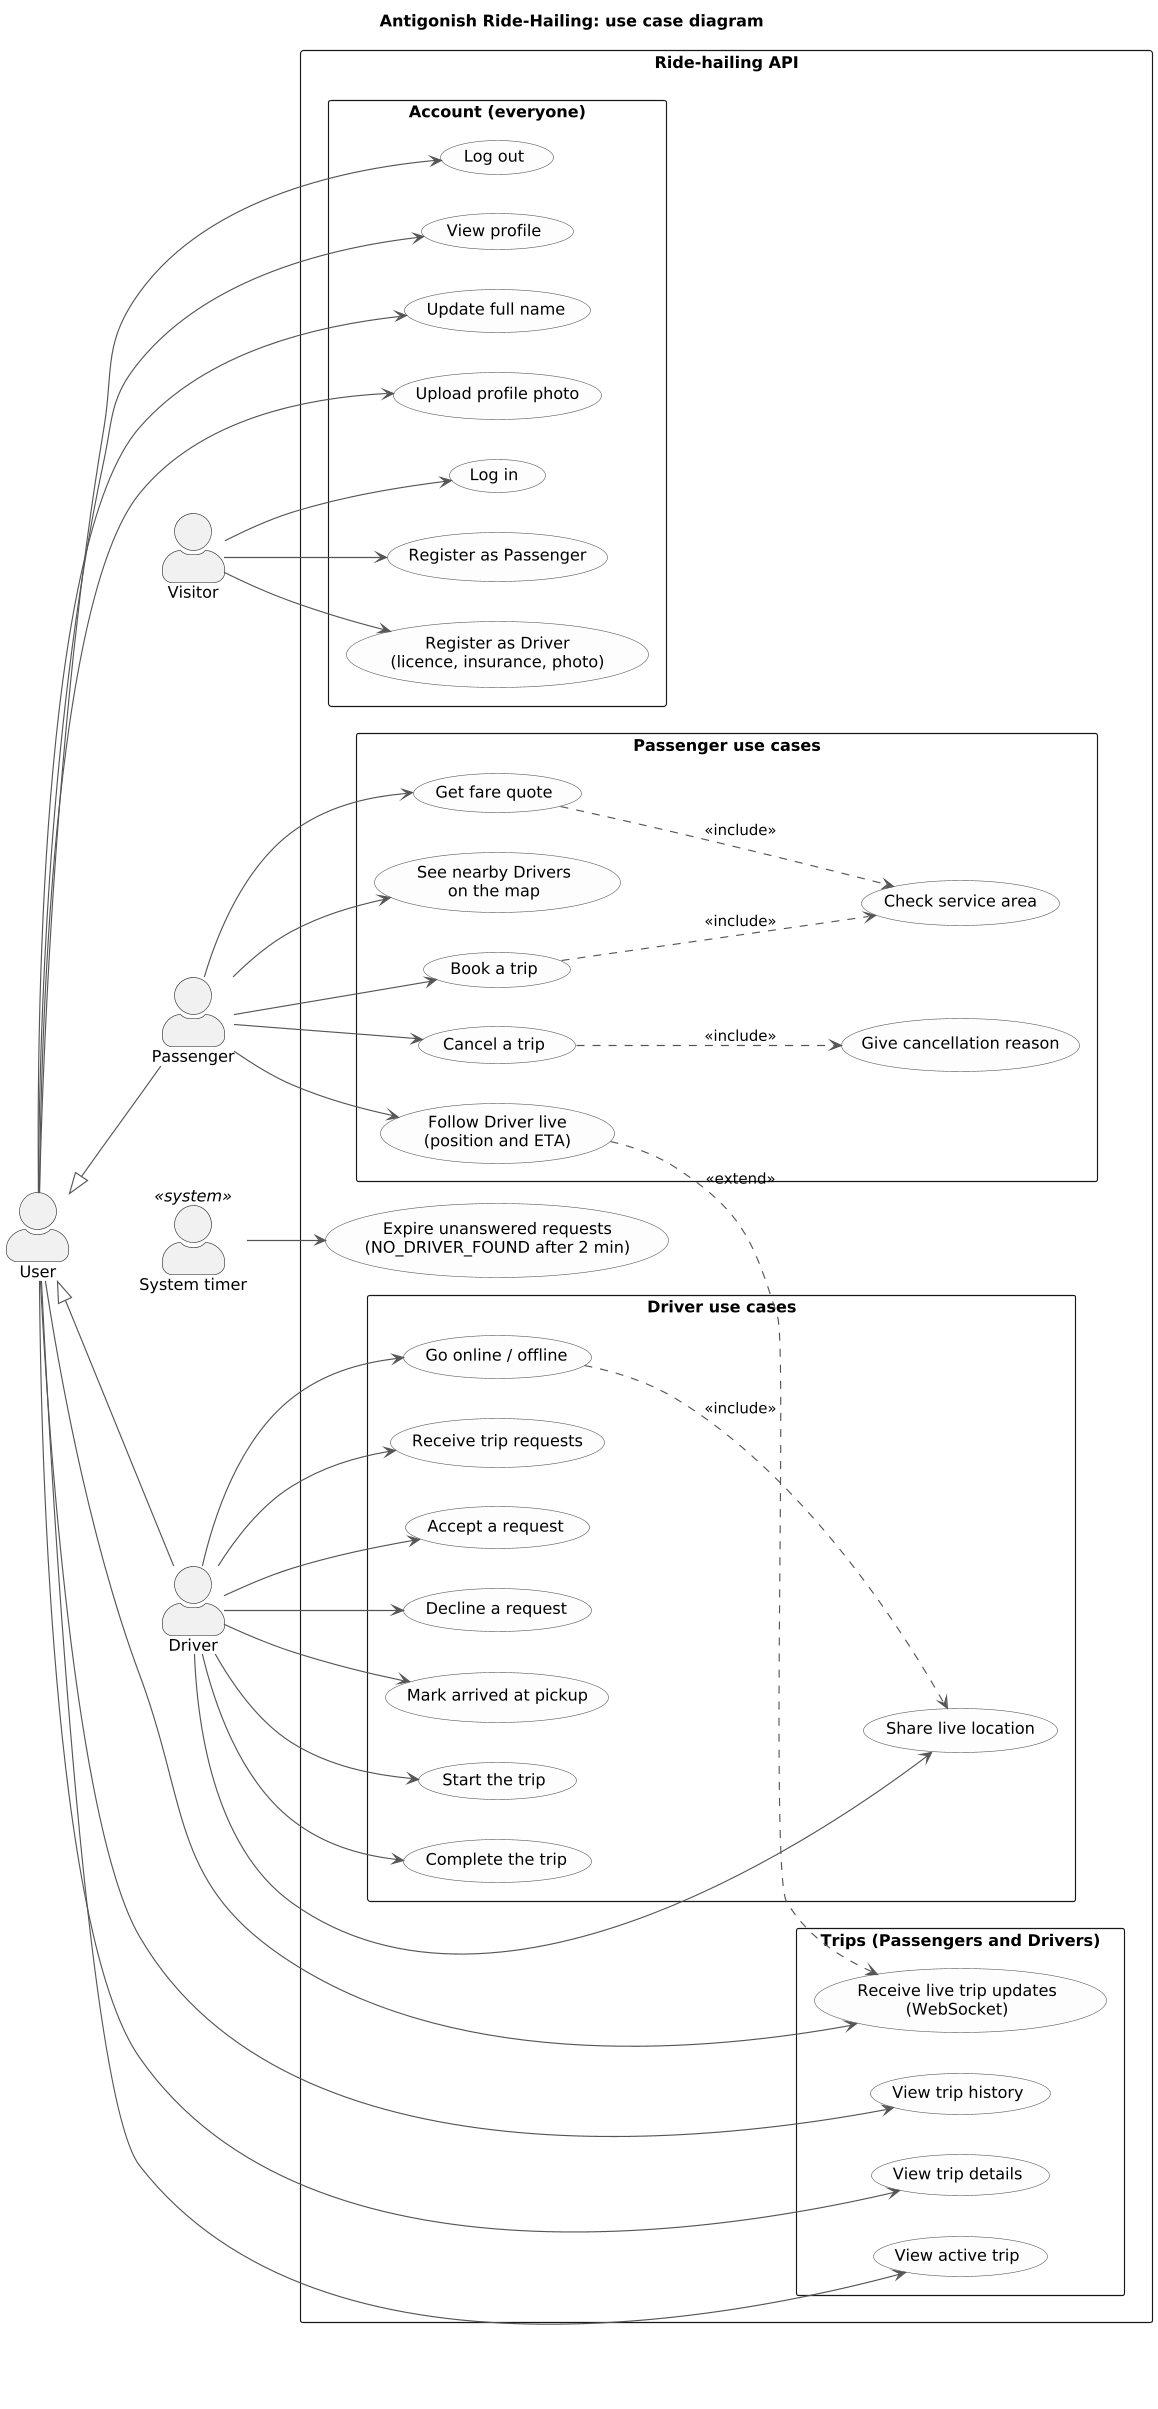

The diagram above was rendered by PlantUML. Its source (embedded in the PNG):
@startuml use-case-diagram
skinparamlocked dpi 110
title Antigonish Ride-Hailing: use case diagram

skinparam backgroundColor white
skinparam shadowing false
skinparam packageStyle rectangle
skinparam actorStyle awesome
skinparam usecase {
  BackgroundColor #FDFDFD
  BorderColor #555555
  ArrowColor #555555
}
left to right direction

actor "Visitor" as A_Visitor
actor "User" as A_User
actor "Passenger" as A_Passenger
actor "Driver" as A_Driver
actor "System timer" as A_Timer <<system>>

A_User <|-- A_Passenger
A_User <|-- A_Driver

rectangle "Ride-hailing API" {
  package "Account (everyone)" {
    usecase "Register as Passenger" as UC_RegP
    usecase "Register as Driver\n(licence, insurance, photo)" as UC_RegD
    usecase "Log in" as UC_Login
    usecase "Log out" as UC_Logout
    usecase "View profile" as UC_Profile
    usecase "Update full name" as UC_Name
    usecase "Upload profile photo" as UC_Photo
  }

  package "Trips (Passengers and Drivers)" {
    usecase "View trip history" as UC_History
    usecase "View trip details" as UC_Details
    usecase "View active trip" as UC_Active
    usecase "Receive live trip updates\n(WebSocket)" as UC_Live
  }

  package "Passenger use cases" {
    usecase "Get fare quote" as UC_Quote
    usecase "See nearby Drivers\non the map" as UC_Nearby
    usecase "Book a trip" as UC_Book
    usecase "Check service area" as UC_Area
    usecase "Cancel a trip" as UC_Cancel
    usecase "Give cancellation reason" as UC_Reason
    usecase "Follow Driver live\n(position and ETA)" as UC_Follow
  }

  package "Driver use cases" {
    usecase "Go online / offline" as UC_Online
    usecase "Share live location" as UC_Location
    usecase "Receive trip requests" as UC_Requests
    usecase "Accept a request" as UC_Accept
    usecase "Decline a request" as UC_Decline
    usecase "Mark arrived at pickup" as UC_Arrive
    usecase "Start the trip" as UC_Start
    usecase "Complete the trip" as UC_Complete
  }

  usecase "Expire unanswered requests\n(NO_DRIVER_FOUND after 2 min)" as UC_Expire
}

A_Visitor --> UC_RegP
A_Visitor --> UC_RegD
A_Visitor --> UC_Login

A_User --> UC_Logout
A_User --> UC_Profile
A_User --> UC_Name
A_User --> UC_Photo
A_User --> UC_History
A_User --> UC_Details
A_User --> UC_Active
A_User --> UC_Live

A_Passenger --> UC_Quote
A_Passenger --> UC_Nearby
A_Passenger --> UC_Book
A_Passenger --> UC_Cancel
A_Passenger --> UC_Follow

A_Driver --> UC_Online
A_Driver --> UC_Location
A_Driver --> UC_Requests
A_Driver --> UC_Accept
A_Driver --> UC_Decline
A_Driver --> UC_Arrive
A_Driver --> UC_Start
A_Driver --> UC_Complete

UC_Book ..> UC_Area : <<include>>
UC_Quote ..> UC_Area : <<include>>
UC_Cancel ..> UC_Reason : <<include>>
UC_Follow ..> UC_Live : <<extend>>
UC_Online ..> UC_Location : <<include>>

A_Timer --> UC_Expire

@enduml